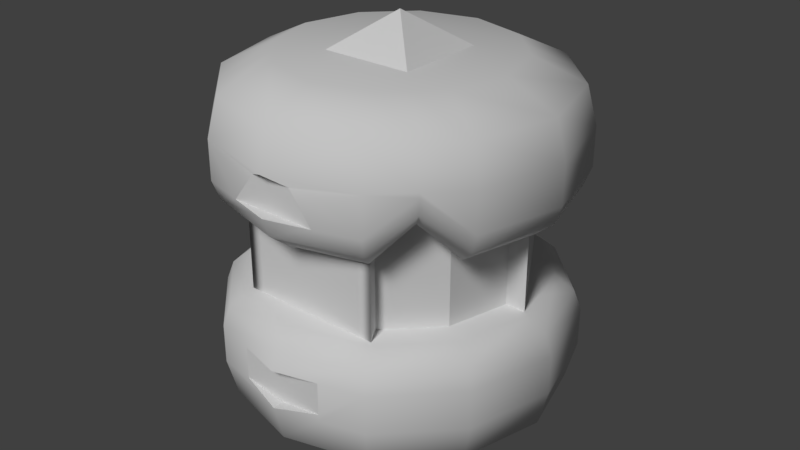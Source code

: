 # Source: swivel.blend  (saved by Blender 2.79.0; exported with 4.5.12 LTS)
import bpy
from mathutils import Matrix  # noqa: F401  (used for matrix-valued properties, if any)

bpy.ops.wm.read_factory_settings(use_empty=True)
scene = bpy.context.scene
scene.name = 'Scene'

# ---- collections
col_collection_1 = bpy.data.collections.new('Collection 1'); scene.collection.children.link(col_collection_1)

# ---- materials (node trees are filled in below, after node groups)
mat_material_001 = bpy.data.materials.new('Material.001')
mat_material_001.alpha_threshold = 0.0
mat_material_001.use_transparent_shadow = False
mat_material_001.roughness = 0.5
mat_material_004 = bpy.data.materials.new('Material.004')
mat_material_004.alpha_threshold = 0.0
mat_material_004.use_transparent_shadow = False
mat_material_004.roughness = 0.5
mat_material_003 = bpy.data.materials.new('Material.003')
mat_material_003.alpha_threshold = 0.0
mat_material_003.use_transparent_shadow = False
mat_material_003.roughness = 0.5

# ---- node groups
ng_auto_smooth = bpy.data.node_groups.new('Auto Smooth', 'GeometryNodeTree')
_s = ng_auto_smooth.interface.new_socket(name='Geometry', in_out='OUTPUT', socket_type='NodeSocketGeometry')
_s = ng_auto_smooth.interface.new_socket(name='Geometry', in_out='INPUT', socket_type='NodeSocketGeometry')
_s = ng_auto_smooth.interface.new_socket(name='Angle', in_out='INPUT', socket_type='NodeSocketFloat')
_s.subtype = 'ANGLE'
_s.min_value = 0.0
_s.max_value = 3.142
ng_auto_smooth.is_modifier = True
_N = ng_auto_smooth.nodes; _L = ng_auto_smooth.links
n0 = _N.new('NodeGroupOutput'); n0.name = 'Group Output'; n0.location = (480, -100)
n1 = _N.new('NodeGroupInput'); n1.name = 'Group Input'; n1.location = (-420, -300)
n2 = _N.new('NodeGroupInput'); n2.name = 'Group Input.001'; n2.location = (-60, -100)
n3 = _N.new('GeometryNodeSetShadeSmooth'); n3.name = 'Set Shade Smooth'; n3.location = (120, -100)
n3.domain = 'EDGE'
n4 = _N.new('GeometryNodeSetShadeSmooth'); n4.name = 'Set Shade Smooth.001'; n4.location = (300, -100)
n5 = _N.new('GeometryNodeInputMeshEdgeAngle'); n5.name = 'Edge Angle'; n5.location = (-420, -220)
n6 = _N.new('GeometryNodeInputEdgeSmooth'); n6.name = 'Is Edge Smooth'; n6.location = (-60, -160)
n7 = _N.new('GeometryNodeInputShadeSmooth'); n7.name = 'Is Face Smooth'; n7.location = (-240, -340)
n8 = _N.new('FunctionNodeBooleanMath'); n8.name = 'Boolean Math'; n8.location = (-60, -220)
n9 = _N.new('FunctionNodeCompare'); n9.name = 'Compare'; n9.location = (-240, -180)
n9.operation = 'LESS_EQUAL'
_L.new(n5.outputs[0], n9.inputs[0])
_L.new(n4.outputs[0], n0.inputs[0])
_L.new(n1.outputs[1], n9.inputs[1])
_L.new(n9.outputs[0], n8.inputs[0])
_L.new(n7.outputs[0], n8.inputs[1])
_L.new(n2.outputs[0], n3.inputs[0])
_L.new(n6.outputs[0], n3.inputs[1])
_L.new(n3.outputs[0], n4.inputs[0])
_L.new(n8.outputs[0], n3.inputs[2])
n0.is_active_output = True

# ---- material node trees

# ---- world
world_world = bpy.data.worlds.new('World'); scene.world = world_world
world_world.color = (0.05088, 0.05088, 0.05088)
world_world.use_sun_shadow = False
world_world.sun_shadow_jitter_overblur = 0.0
world_world.cycles.sampling_method = 'MANUAL'

# ---- lights
light_hemi_001 = bpy.data.lights.new('Hemi.001', 'SUN')
light_hemi_001.transmission_factor = 0.0
light_hemi_001.angle = 0.1993
light_hemi_001.energy = 1.0
light_hemi_001.shadow_buffer_clip_start = 0.5
light_hemi_001.shadow_soft_size = 0.1
light_hemi_001.shadow_cascade_max_distance = 1000.0
light_hemi = bpy.data.lights.new('Hemi', 'SUN')
light_hemi.transmission_factor = 0.0
light_hemi.angle = 0.1993
light_hemi.energy = 1.0
light_hemi.shadow_buffer_clip_start = 0.5
light_hemi.shadow_soft_size = 0.1
light_hemi.shadow_cascade_max_distance = 1000.0

# ---- meshes
me_cylinder_001 = bpy.data.meshes.new('Cylinder.001')
me_cylinder_001.from_pydata([], [], [])
me_cylinder_001.use_remesh_preserve_volume = False
me_cylinder_001.use_remesh_preserve_attributes = False
me_cylinder_001.use_mirror_vertex_groups = False
me_cylinder_001.update()
me_cube_001 = bpy.data.meshes.new('Cube.001')
me_cube_001.from_pydata([(-0.132, -0.132, -0.5), (0.132, 0.132, -0.5), (1.55e-06, 1.55e-06, -0.6), (0.132, -0.132, -0.5), (-0.132, 0.132, -0.5), (0.0, 0.355, -0.25), (0.0, 0.355, 0.25), (0.1775, 0.3074, -0.25), (0.1775, 0.3074, 0.25), (0.3074, 0.1775, -0.25), (0.3074, 0.1775, 0.25), (0.355, -1.552e-08, -0.25), (0.355, -1.552e-08, 0.25), (0.3074, -0.1775, -0.25), (0.3074, -0.1775, 0.25), (0.1775, -0.3074, -0.25), (0.1775, -0.3074, 0.25), (5.36e-08, -0.355, -0.25), (5.36e-08, -0.355, 0.25), (-0.1775, -0.3074, -0.25), (-0.1775, -0.3074, 0.25), (-0.3074, -0.1775, -0.25), (-0.3074, -0.1775, 0.25), (-0.355, -1.65e-07, -0.25), (-0.355, -1.65e-07, 0.25), (-0.3074, 0.1775, -0.25), (-0.3074, 0.1775, 0.25), (-0.1775, 0.3074, -0.25), (-0.1775, 0.3074, 0.25), (-2.447e-09, 0.3295, -0.5), (-2.016e-10, 0.4797, -0.1578), (0.1648, 0.2854, -0.5), (0.2399, 0.4154, -0.1578), (0.2854, 0.1648, -0.5), (0.4154, 0.2399, -0.1578), (0.3295, -3.872e-08, -0.5), (0.4797, -2.379e-08, -0.1578), (0.2854, -0.1648, -0.5), (0.4154, -0.2399, -0.1578), (0.1648, -0.2854, -0.5), (0.2399, -0.4154, -0.1578), (4.731e-08, -0.3295, -0.5), (7.223e-08, -0.4797, -0.1578), (-0.1648, -0.2854, -0.5), (-0.2399, -0.4154, -0.1578), (-0.2854, -0.1648, -0.5), (-0.4154, -0.2399, -0.1578), (-0.3295, -1.775e-07, -0.5), (-0.4797, -2.258e-07, -0.1578), (-0.2854, 0.1648, -0.5), (-0.4154, 0.2399, -0.1578), (-0.1648, 0.2854, -0.5), (-0.2399, 0.4154, -0.1578), (0.2125, 0.3681, -0.1128), (-1.589e-09, 0.425, -0.1128), (0.3681, 0.2125, -0.1128), (0.425, -2.901e-08, -0.1128), (0.3681, -0.2125, -0.1128), (0.2125, -0.3681, -0.1128), (6.258e-08, -0.425, -0.1128), (-0.2125, -0.3681, -0.1128), (-0.3681, -0.2125, -0.1128), (-0.425, -2.08e-07, -0.1128), (-0.3681, 0.2125, -0.1128), (-0.2125, 0.3681, -0.1128), (0.0, 0.5, -0.325), (0.25, 0.433, -0.325), (0.433, 0.25, -0.325), (0.5, -2.186e-08, -0.325), (0.433, -0.25, -0.325), (0.25, -0.433, -0.325), (7.55e-08, -0.5, -0.325), (-0.25, -0.433, -0.325), (-0.433, -0.25, -0.325), (-0.5, -2.325e-07, -0.325), (-0.433, 0.25, -0.325), (-0.25, 0.433, -0.325), (0.0, 0.5, -0.2121), (0.25, 0.433, -0.2121), (0.433, 0.25, -0.2121), (0.5, -2.186e-08, -0.2121), (0.433, -0.25, -0.2121), (0.25, -0.433, -0.2121), (7.55e-08, -0.5, -0.2121), (-0.25, -0.433, -0.2121), (-0.433, -0.25, -0.2121), (-0.5, -2.325e-07, -0.2121), (-0.433, 0.25, -0.2121), (-0.25, 0.433, -0.2121), (0.2359, 0.4086, -0.4325), (0.4086, 0.2359, -0.4325), (0.4718, -2.42e-08, -0.4325), (0.4086, -0.2359, -0.4325), (0.2359, -0.4086, -0.4325), (7.021e-08, -0.4718, -0.4325), (-0.2359, -0.4086, -0.4325), (-0.4086, -0.2359, -0.4325), (-0.4718, -2.229e-07, -0.4325), (-0.4086, 0.2359, -0.4325), (-0.2359, 0.4086, -0.4325), (-1.036e-09, 0.4718, -0.4325), (0.125, -0.4665, -0.2121), (0.125, -0.4665, -0.325), (-0.125, -0.4665, -0.2121), (-0.125, -0.4665, -0.325), (0.125, -0.4665, -0.3054), (-0.125, -0.4665, -0.3054), (8.321e-08, -0.4665, -0.325), (8.321e-08, -0.4665, -0.2121)], [], [(0, 2, 3), (4, 1, 2), (2, 1, 3), (4, 2, 0), (5, 6, 8, 7), (7, 8, 10, 9), (9, 10, 12, 11), (11, 12, 14, 13), (13, 14, 16, 15), (15, 16, 18, 17), (17, 18, 20, 19), (19, 20, 22, 21), (21, 22, 24, 23), (23, 24, 26, 25), (25, 26, 28, 27), (27, 28, 6, 5), (77, 30, 32, 78), (78, 32, 34, 79), (79, 34, 36, 80), (80, 36, 38, 81), (81, 38, 40, 82), (82, 40, 42, 83, 101), (83, 42, 44, 84, 103), (84, 44, 46, 85), (85, 46, 48, 86), (86, 48, 50, 87), (50, 48, 62, 63), (87, 50, 52, 88), (88, 52, 30, 77), (29, 31, 33, 35, 37, 39, 41, 43, 45, 47, 49, 51), (53, 54, 64, 63, 62, 61, 60, 59, 58, 57, 56, 55), (48, 46, 61, 62), (46, 44, 60, 61), (44, 42, 59, 60), (42, 40, 58, 59), (40, 38, 57, 58), (38, 36, 56, 57), (30, 52, 64, 54), (32, 30, 54, 53), (36, 34, 55, 56), (52, 50, 63, 64), (34, 32, 53, 55), (99, 76, 65, 100), (98, 75, 76, 99), (97, 74, 75, 98), (96, 73, 74, 97), (95, 72, 73, 96), (94, 71, 104, 72, 95), (93, 70, 102, 71, 94), (92, 69, 70, 93), (91, 68, 69, 92), (90, 67, 68, 91), (89, 66, 67, 90), (100, 65, 66, 89), (76, 88, 77, 65), (75, 87, 88, 76), (74, 86, 87, 75), (73, 85, 86, 74), (72, 84, 85, 73), (106, 71, 107), (70, 82, 101, 105, 102), (69, 81, 82, 70), (68, 80, 81, 69), (67, 79, 80, 68), (66, 78, 79, 67), (65, 77, 78, 66), (29, 100, 89, 31), (31, 89, 90, 33), (33, 90, 91, 35), (35, 91, 92, 37), (37, 92, 93, 39), (39, 93, 94, 41), (41, 94, 95, 43), (43, 95, 96, 45), (45, 96, 97, 47), (47, 97, 98, 49), (49, 98, 99, 51), (51, 99, 100, 29), (104, 106, 103, 84, 72), (102, 105, 71), (83, 103, 108), (106, 104, 71), (71, 105, 107), (101, 83, 108), (108, 105, 101), (106, 108, 103), (107, 105, 108), (106, 107, 108)])
me_cube_001.polygons.foreach_set('use_smooth', [0, 0, 0, 0, 0, 0, 0, 0, 0, 0, 0, 0, 0, 0, 0, 0, 1, 1, 1, 1, 1, 1, 1, 1, 1, 1, 1, 1, 1, 1, 1, 1, 1, 1, 1, 1, 1, 1, 1, 1, 1, 1, 1, 1, 1, 1, 1, 1, 1, 1, 1, 1, 1, 1, 1, 1, 1, 1, 1, 1, 1, 1, 1, 1, 1, 1, 1, 1, 1, 1, 1, 1, 1, 1, 1, 1, 1, 1, 1, 1, 1, 1, 1, 1, 0, 0, 0, 0])
_k = set([(71, 105), (71, 106), (71, 107), (83, 101), (83, 103), (101, 105), (103, 106)])
me_cube_001.attributes.new('sharp_edge', 'BOOLEAN', 'EDGE').data.foreach_set('value', [ (min(e.vertices), max(e.vertices)) in _k for e in me_cube_001.edges])
_uv = me_cube_001.uv_layers.new(name='UVMap')
_uv.uv.foreach_set('vector', [0.3203, 0.8506, 0.2845, 0.8868, 0.3203, 0.9228, 0.2477, 0.8506, 0.2477, 0.9228, 0.2845, 0.8868, 0.2845, 0.8868, 0.2477, 0.9228, 0.3203, 0.9228, 0.2477, 0.8506, 0.2845, 0.8868, 0.3203, 0.8506, 0.8212, 0.7411, 0.8105, 0.6986, 0.8146, 0.6961, 0.8446, 0.7277, 0.8446, 0.7277, 0.8146, 0.6961, 0.8167, 0.6919, 0.8585, 0.7042, 0.8585, 0.7042, 0.8167, 0.6919, 0.8163, 0.6873, 0.8587, 0.6769, 0.8587, 0.6769, 0.8163, 0.6873, 0.8136, 0.6835, 0.8451, 0.6531, 0.8451, 0.6531, 0.8136, 0.6835, 0.8093, 0.6815, 0.8214, 0.6394, 0.8214, 0.6394, 0.8093, 0.6815, 0.8045, 0.6819, 0.7939, 0.6394, 0.7939, 0.6394, 0.8045, 0.6819, 0.8005, 0.6846, 0.7702, 0.653, 0.7702, 0.653, 0.8005, 0.6846, 0.7985, 0.6889, 0.7565, 0.6768, 0.7565, 0.6768, 0.7985, 0.6889, 0.7988, 0.6936, 0.7565, 0.7041, 0.7565, 0.7041, 0.7988, 0.6936, 0.8015, 0.6974, 0.7702, 0.7278, 0.7702, 0.7278, 0.8015, 0.6974, 0.8058, 0.6993, 0.794, 0.7413, 0.794, 0.7413, 0.8058, 0.6993, 0.8105, 0.6986, 0.8212, 0.7411, 0.4213, 0.9479, 0.4557, 0.9479, 0.4557, 0.9823, 0.4213, 0.9823, 0.4213, 0.9479, 0.4557, 0.9479, 0.4557, 0.9823, 0.4213, 0.9823, 0.4213, 0.9479, 0.4557, 0.9479, 0.4557, 0.9823, 0.4213, 0.9823, 0.4213, 0.9479, 0.4557, 0.9479, 0.4557, 0.9823, 0.4213, 0.9823, 0.4213, 0.9479, 0.4557, 0.9479, 0.4557, 0.9823, 0.4213, 0.9823, 0.4213, 0.9479, 0.4557, 0.9479, 0.4557, 0.9823, 0.4213, 0.9823, 0.4213, 0.9651, 0.4213, 0.9479, 0.4557, 0.9479, 0.4557, 0.9823, 0.4213, 0.9823, 0.4213, 0.9651, 0.4213, 0.9479, 0.4557, 0.9479, 0.4557, 0.9823, 0.4213, 0.9823, 0.4213, 0.9479, 0.4557, 0.9479, 0.4557, 0.9823, 0.4213, 0.9823, 0.4213, 0.9479, 0.4557, 0.9479, 0.4557, 0.9823, 0.4213, 0.9823, 0.4213, 0.9479, 0.4557, 0.9479, 0.4557, 0.9823, 0.4213, 0.9823, 0.4213, 0.9479, 0.4557, 0.9479, 0.4557, 0.9823, 0.4213, 0.9823, 0.4213, 0.9479, 0.4557, 0.9479, 0.4557, 0.9823, 0.4213, 0.9823, 0.8605, 0.09406, 0.8833, 0.09311, 0.9034, 0.1039, 0.9154, 0.1235, 0.9164, 0.1467, 0.9058, 0.1672, 0.8866, 0.1795, 0.8639, 0.1804, 0.8437, 0.1695, 0.8315, 0.1499, 0.8306, 0.1268, 0.8412, 0.1064, 0.4385, 0.9823, 0.4471, 0.98, 0.4534, 0.9737, 0.4557, 0.9651, 0.4534, 0.9565, 0.4471, 0.9502, 0.4385, 0.9479, 0.4299, 0.9502, 0.4236, 0.9565, 0.4213, 0.9651, 0.4236, 0.9737, 0.4299, 0.98, 0.4213, 0.9479, 0.4557, 0.9479, 0.4557, 0.9823, 0.4213, 0.9823, 0.4213, 0.9479, 0.4557, 0.9479, 0.4557, 0.9823, 0.4213, 0.9823, 0.4213, 0.9479, 0.4557, 0.9479, 0.4557, 0.9823, 0.4213, 0.9823, 0.4213, 0.9479, 0.4557, 0.9479, 0.4557, 0.9823, 0.4213, 0.9823, 0.4213, 0.9479, 0.4557, 0.9479, 0.4557, 0.9823, 0.4213, 0.9823, 0.4213, 0.9479, 0.4557, 0.9479, 0.4557, 0.9823, 0.4213, 0.9823, 0.4213, 0.9479, 0.4557, 0.9479, 0.4557, 0.9823, 0.4213, 0.9823, 0.4213, 0.9479, 0.4557, 0.9479, 0.4557, 0.9823, 0.4213, 0.9823, 0.4213, 0.9479, 0.4557, 0.9479, 0.4557, 0.9823, 0.4213, 0.9823, 0.4213, 0.9479, 0.4557, 0.9479, 0.4557, 0.9823, 0.4213, 0.9823, 0.4213, 0.9479, 0.4557, 0.9479, 0.4557, 0.9823, 0.4213, 0.9823, 0.8335, 0.09861, 0.8257, 0.09083, 0.8549, 0.0729, 0.8577, 0.08348, 0.8199, 0.1239, 0.8093, 0.1211, 0.8257, 0.09083, 0.8335, 0.09861, 0.8209, 0.1527, 0.8102, 0.1555, 0.8093, 0.1211, 0.8199, 0.1239, 0.8359, 0.1772, 0.828, 0.1849, 0.8102, 0.1555, 0.8209, 0.1527, 0.861, 0.1909, 0.858, 0.2014, 0.828, 0.1849, 0.8359, 0.1772, 0.8894, 0.1901, 0.8922, 0.2006, 0.8751, 0.201, 0.858, 0.2014, 0.861, 0.1909, 0.9136, 0.1749, 0.9213, 0.1827, 0.9068, 0.1916, 0.8922, 0.2006, 0.8894, 0.1901, 0.927, 0.1496, 0.9377, 0.1524, 0.9213, 0.1827, 0.9136, 0.1749, 0.9261, 0.1208, 0.9368, 0.118, 0.9377, 0.1524, 0.927, 0.1496, 0.9113, 0.09625, 0.9191, 0.08861, 0.9368, 0.118, 0.9261, 0.1208, 0.8862, 0.08259, 0.8891, 0.07208, 0.9191, 0.08861, 0.9113, 0.09625, 0.8577, 0.08348, 0.8549, 0.0729, 0.8891, 0.07208, 0.8862, 0.08259, 0.8257, 0.09083, 0.7885, 0.05156, 0.8424, 0.02033, 0.8549, 0.0729, 0.8093, 0.1211, 0.7574, 0.1056, 0.7885, 0.05156, 0.8257, 0.09083, 0.8102, 0.1555, 0.7575, 0.168, 0.7574, 0.1056, 0.8093, 0.1211, 0.828, 0.1849, 0.7887, 0.2219, 0.7575, 0.168, 0.8102, 0.1555, 0.858, 0.2014, 0.8425, 0.2531, 0.7887, 0.2219, 0.828, 0.1849, 0.3511, 0.8607, 0.3644, 0.8524, 0.3642, 0.8556, 0.9213, 0.1827, 0.9586, 0.2218, 0.9316, 0.2375, 0.9192, 0.2146, 0.9068, 0.1916, 0.9377, 0.1524, 0.9895, 0.1678, 0.9586, 0.2218, 0.9213, 0.1827, 0.9368, 0.118, 0.9894, 0.1056, 0.9895, 0.1678, 0.9377, 0.1524, 0.9191, 0.08861, 0.9585, 0.0517, 0.9894, 0.1056, 0.9368, 0.118, 0.8891, 0.07208, 0.9047, 0.02042, 0.9585, 0.0517, 0.9191, 0.08861, 0.8549, 0.0729, 0.8424, 0.02033, 0.9047, 0.02042, 0.8891, 0.07208, 0.8605, 0.09406, 0.8577, 0.08348, 0.8862, 0.08259, 0.8833, 0.09311, 0.8833, 0.09311, 0.8862, 0.08259, 0.9113, 0.09625, 0.9034, 0.1039, 0.9034, 0.1039, 0.9113, 0.09625, 0.9261, 0.1208, 0.9154, 0.1235, 0.9154, 0.1235, 0.9261, 0.1208, 0.927, 0.1496, 0.9164, 0.1467, 0.9164, 0.1467, 0.927, 0.1496, 0.9136, 0.1749, 0.9058, 0.1672, 0.9058, 0.1672, 0.9136, 0.1749, 0.8894, 0.1901, 0.8866, 0.1795, 0.8866, 0.1795, 0.8894, 0.1901, 0.861, 0.1909, 0.8639, 0.1804, 0.8639, 0.1804, 0.861, 0.1909, 0.8359, 0.1772, 0.8437, 0.1695, 0.8437, 0.1695, 0.8359, 0.1772, 0.8209, 0.1527, 0.8315, 0.1499, 0.8315, 0.1499, 0.8209, 0.1527, 0.8199, 0.1239, 0.8306, 0.1268, 0.8306, 0.1268, 0.8199, 0.1239, 0.8335, 0.09861, 0.8412, 0.1064, 0.8412, 0.1064, 0.8335, 0.09861, 0.8577, 0.08348, 0.8605, 0.09406, 0.8751, 0.201, 0.8744, 0.2271, 0.8736, 0.2531, 0.8425, 0.2531, 0.858, 0.2014, 0.9068, 0.1916, 0.9192, 0.2146, 0.8922, 0.2006, 0.3631, 0.8779, 0.3498, 0.8731, 0.3633, 0.8743, 0.8744, 0.2271, 0.8751, 0.201, 0.8922, 0.2006, 0.3644, 0.8524, 0.3767, 0.862, 0.3642, 0.8556, 0.3767, 0.8745, 0.3631, 0.8779, 0.3633, 0.8743, 0.3633, 0.8743, 0.3767, 0.862, 0.3767, 0.8745, 0.3511, 0.8607, 0.3633, 0.8743, 0.3498, 0.8731, 0.3637, 0.865, 0.3767, 0.862, 0.3633, 0.8743, 0.3511, 0.8607, 0.3637, 0.865, 0.3633, 0.8743])
me_cube_001.materials.append(mat_material_001)
me_cube_001.use_remesh_preserve_volume = False
me_cube_001.use_remesh_preserve_attributes = False
me_cube_001.use_mirror_vertex_groups = False
me_cube_001.update()
me_cube_000 = bpy.data.meshes.new('Cube.000')
me_cube_000.from_pydata([(-0.132, -0.132, -0.5), (0.132, 0.132, -0.5), (1.55e-06, 1.55e-06, -0.6), (0.132, -0.132, -0.5), (-0.132, 0.132, -0.5), (0.4125, -8.521e-08, 0.25), (0.4125, 4.915e-08, -0.25), (0.2062, 0.3572, 0.25), (0.2063, 0.3572, -0.25), (-0.2063, 0.3572, 0.25), (-0.2062, 0.3572, -0.25), (-0.4125, -8.521e-08, 0.25), (-0.4125, 4.915e-08, -0.25), (-0.2063, -0.3572, 0.25), (-0.2062, -0.3572, -0.25), (0.2062, -0.3572, 0.25), (0.2063, -0.3572, -0.25), (6.656e-08, 3.738e-08, -0.25), (-9.636e-08, -9.698e-08, 0.25), (1.981e-07, 0.3295, -0.5), (3.285e-07, 0.4797, -0.1578), (0.1648, 0.2854, -0.5), (0.2399, 0.4154, -0.1578), (0.2854, 0.1648, -0.5), (0.4154, 0.2399, -0.1578), (0.3295, -2.393e-07, -0.5), (0.4797, -2.854e-07, -0.1578), (0.2854, -0.1648, -0.5), (0.4154, -0.2399, -0.1578), (0.1648, -0.2854, -0.5), (0.2399, -0.4154, -0.1578), (-1.533e-07, -0.3295, -0.5), (-1.83e-07, -0.4797, -0.1578), (-0.1648, -0.2854, -0.5), (-0.2399, -0.4154, -0.1578), (-0.2854, -0.1648, -0.5), (-0.4154, -0.2399, -0.1578), (-0.3295, 2.305e-08, -0.5), (-0.4797, 9.645e-08, -0.1578), (-0.2854, 0.1648, -0.5), (-0.4154, 0.2399, -0.1578), (-0.1648, 0.2854, -0.5), (-0.2399, 0.4154, -0.1578), (0.2125, 0.3681, -0.1128), (2.938e-07, 0.425, -0.1128), (0.3681, 0.2125, -0.1128), (0.425, -2.574e-07, -0.1128), (0.3681, -0.2125, -0.1128), (0.2125, -0.3681, -0.1128), (-1.593e-07, -0.425, -0.1128), (-0.2125, -0.3681, -0.1128), (-0.3681, -0.2125, -0.1128), (-0.425, 8.097e-08, -0.1128), (-0.3681, 0.2125, -0.1128), (-0.2125, 0.3681, -0.1128), (3.043e-07, 0.5, -0.325), (0.25, 0.433, -0.325), (0.433, 0.25, -0.325), (0.5, -3.262e-07, -0.325), (0.433, -0.25, -0.325), (0.25, -0.433, -0.325), (-2.288e-07, -0.5, -0.325), (-0.25, -0.433, -0.325), (-0.433, -0.25, -0.325), (-0.5, 7.187e-08, -0.325), (-0.433, 0.25, -0.325), (-0.25, 0.433, -0.325), (3.411e-07, 0.5, -0.2121), (0.25, 0.433, -0.2121), (0.433, 0.25, -0.2121), (0.5, -2.959e-07, -0.2121), (0.433, -0.25, -0.2121), (0.25, -0.433, -0.2121), (-1.921e-07, -0.5, -0.2121), (-0.25, -0.433, -0.2121), (-0.433, -0.25, -0.2121), (-0.5, 1.022e-07, -0.2121), (-0.433, 0.25, -0.2121), (-0.25, 0.433, -0.2121), (0.2359, 0.4086, -0.4325), (0.4086, 0.2359, -0.4325), (0.4718, -3.114e-07, -0.4325), (0.4086, -0.2359, -0.4325), (0.2359, -0.4086, -0.4325), (-2.17e-07, -0.4718, -0.4325), (-0.2359, -0.4086, -0.4325), (-0.4086, -0.2359, -0.4325), (-0.4718, 6.424e-08, -0.4325), (-0.4086, 0.2359, -0.4325), (-0.2359, 0.4086, -0.4325), (2.861e-07, 0.4718, -0.4325), (0.125, -0.4665, -0.2121), (0.05894, -0.4665, -0.2977), (-0.125, -0.4665, -0.2121), (-0.05894, -0.4665, -0.2977), (-2.007e-07, -0.4665, -0.325), (-1.64e-07, -0.4665, -0.2121), (-0.2251, -0.2251, -0.5), (-0.3276, -0.3276, -0.2571), (-0.2903, -0.2903, -0.2121), (-0.3415, -0.3415, -0.325), (-0.3415, -0.3415, -0.3114), (-0.3223, -0.3223, -0.4325), (0.2251, -0.2251, -0.5), (0.3276, -0.3276, -0.2571), (0.2903, -0.2903, -0.2121), (0.3415, -0.3415, -0.325), (0.3415, -0.3415, -0.3114), (0.3223, -0.3223, -0.4325), (0.2251, 0.2251, -0.5), (0.3276, 0.3276, -0.2571), (0.2903, 0.2903, -0.2121), (0.3415, 0.3415, -0.325), (0.3415, 0.3415, -0.3114), (0.3223, 0.3223, -0.4325), (-0.2251, 0.2251, -0.5), (-0.3276, 0.3276, -0.2571), (-0.2903, 0.2903, -0.2121), (-0.3415, 0.3415, -0.325), (-0.3415, 0.3415, -0.3114), (-0.3223, 0.3223, -0.4325), (0.2269, 0.3215, 0.2), (0.3919, 0.03572, 0.2), (0.3919, 0.03572, -0.2), (0.2269, 0.3215, -0.2), (-0.2269, 0.3215, -0.2), (-0.2269, 0.3215, 0.2), (-0.3919, 0.03572, 0.2), (-0.3919, 0.03572, -0.2), (-0.165, -0.3572, -0.2), (-0.165, -0.3572, 0.2), (0.165, -0.3572, 0.2), (0.165, -0.3572, -0.2)], [], [(0, 2, 3), (4, 1, 2), (2, 1, 3), (4, 2, 0), (12, 11, 127, 128), (5, 6, 123, 122), (12, 17, 18, 11), (9, 18, 17, 10), (8, 17, 18, 7), (5, 18, 17, 6), (16, 17, 18, 15), (13, 18, 17, 14), (67, 20, 22, 68), (113, 110, 24, 69), (69, 24, 26, 70), (70, 26, 28, 71), (107, 104, 30, 72), (72, 30, 32, 73, 91), (73, 32, 34, 74, 93), (101, 98, 36, 75), (75, 36, 38, 76), (76, 38, 40, 77), (40, 38, 52, 53), (119, 116, 42, 78), (78, 42, 20, 67), (111, 43, 51, 99), (38, 36, 51, 52), (98, 34, 50, 99), (34, 32, 49, 50), (32, 30, 48, 49), (104, 28, 47, 105), (28, 26, 46, 47), (20, 42, 54, 44), (22, 20, 44, 43), (26, 24, 45, 46), (116, 40, 53, 117), (110, 22, 43, 111), (89, 66, 55, 90), (120, 118, 66, 89), (87, 64, 65, 88), (86, 63, 64, 87), (102, 100, 63, 86), (84, 61, 94, 62, 85), (83, 60, 92, 61, 84), (108, 106, 60, 83), (81, 58, 59, 82), (80, 57, 58, 81), (114, 112, 57, 80), (90, 55, 56, 79), (66, 78, 67, 55), (118, 119, 78, 66), (64, 76, 77, 65), (63, 75, 76, 64), (100, 101, 75, 63), (94, 61, 95), (60, 72, 91, 92), (106, 107, 72, 60), (58, 70, 71, 59), (57, 69, 70, 58), (112, 113, 69, 57), (55, 67, 68, 56), (19, 90, 79, 21), (109, 114, 80, 23), (23, 80, 81, 25), (25, 81, 82, 27), (103, 108, 83, 29), (29, 83, 84, 31), (31, 84, 85, 33), (97, 102, 86, 35), (35, 86, 87, 37), (37, 87, 88, 39), (115, 120, 89, 41), (41, 89, 90, 19), (94, 93, 74, 62), (73, 93, 96), (61, 92, 95), (91, 73, 96), (96, 92, 91), (94, 96, 93), (95, 92, 96), (94, 95, 96), (33, 85, 102, 97), (62, 74, 101, 100), (85, 62, 100, 102), (36, 98, 99, 51), (74, 34, 98, 101), (27, 82, 108, 103), (59, 71, 107, 106), (82, 59, 106, 108), (30, 104, 105, 48), (71, 28, 104, 107), (21, 79, 114, 109), (56, 68, 113, 112), (79, 56, 112, 114), (24, 110, 111, 45), (68, 22, 110, 113), (39, 88, 120, 115), (65, 77, 119, 118), (88, 65, 118, 120), (42, 116, 117, 54), (77, 40, 116, 119), (19, 21, 109, 23, 25, 27, 103, 29, 31, 33, 97, 35, 37, 39, 115, 41), (117, 53, 48, 105), (43, 44, 52, 51), (49, 48, 53, 52), (46, 45, 50, 49), (47, 46, 44, 54), (105, 47, 54, 117), (122, 123, 124, 121), (126, 125, 128, 127), (130, 129, 132, 131), (9, 10, 125, 126), (16, 15, 131, 132), (13, 14, 129, 130), (8, 7, 121, 124)])
me_cube_000.polygons.foreach_set('use_smooth', [0, 0, 0, 0, 1, 1, 1, 1, 1, 1, 1, 1, 1, 1, 1, 1, 1, 1, 1, 1, 1, 1, 1, 1, 1, 1, 1, 1, 1, 1, 1, 1, 1, 1, 1, 1, 1, 1, 1, 1, 1, 1, 1, 1, 1, 1, 1, 1, 1, 1, 1, 1, 1, 1, 1, 1, 1, 1, 1, 1, 1, 1, 1, 1, 1, 1, 1, 1, 1, 1, 1, 1, 1, 1, 1, 1, 1, 0, 0, 0, 0, 1, 1, 1, 1, 1, 1, 1, 1, 1, 1, 1, 1, 1, 1, 1, 1, 1, 1, 1, 1, 1, 1, 1, 1, 1, 1, 1, 1, 1, 1, 1, 1, 1, 1])
me_cube_000.polygons.foreach_set('material_index', [0, 0, 0, 0, 1, 1, 1, 1, 1, 1, 1, 1, 2, 2, 2, 2, 2, 2, 2, 2, 2, 2, 2, 2, 2, 2, 2, 2, 2, 2, 2, 2, 2, 2, 2, 2, 2, 2, 2, 2, 2, 2, 2, 2, 2, 2, 2, 2, 2, 2, 2, 2, 2, 2, 2, 2, 2, 2, 2, 2, 2, 2, 2, 2, 2, 2, 2, 2, 2, 2, 2, 2, 2, 2, 2, 2, 2, 2, 2, 2, 2, 2, 2, 2, 2, 2, 2, 2, 2, 2, 2, 2, 2, 2, 2, 2, 2, 2, 2, 2, 2, 2, 2, 2, 2, 2, 2, 2, 1, 1, 1, 1, 1, 1, 1])
_k = set([(61, 92), (61, 94), (61, 95), (73, 91), (73, 93), (91, 92), (93, 94)])
me_cube_000.attributes.new('sharp_edge', 'BOOLEAN', 'EDGE').data.foreach_set('value', [ (min(e.vertices), max(e.vertices)) in _k for e in me_cube_000.edges])
_uv = me_cube_000.uv_layers.new(name='UVMap')
_uv.uv.foreach_set('vector', [0.3203, 0.8506, 0.2845, 0.8868, 0.3203, 0.9228, 0.2477, 0.8506, 0.2477, 0.9228, 0.2845, 0.8868, 0.2845, 0.8868, 0.2477, 0.9228, 0.3203, 0.9228, 0.2477, 0.8506, 0.2845, 0.8868, 0.3203, 0.8506, 0.6805, 0.7364, 0.6805, 0.6328, 0.6805, 0.6328, 0.6805, 0.7364, 0.7323, 0.6328, 0.7323, 0.7364, 0.7323, 0.7364, 0.7323, 0.6328, 0.6805, 0.7364, 0.6805, 0.7364, 0.6805, 0.6328, 0.6805, 0.6328, 0.6978, 0.6328, 0.6978, 0.6328, 0.6978, 0.7364, 0.6978, 0.7364, 0.715, 0.7364, 0.715, 0.7364, 0.715, 0.6328, 0.715, 0.6328, 0.7323, 0.6328, 0.7323, 0.6328, 0.7323, 0.7364, 0.7323, 0.7364, 0.646, 0.7364, 0.646, 0.7364, 0.646, 0.6328, 0.646, 0.6328, 0.6632, 0.6328, 0.6632, 0.6328, 0.6632, 0.7364, 0.6632, 0.7364, 0.4213, 0.9479, 0.4557, 0.9479, 0.4557, 0.9823, 0.4213, 0.9823, 0.4213, 0.9651, 0.4557, 0.9651, 0.4557, 0.9823, 0.4213, 0.9823, 0.4213, 0.9479, 0.4557, 0.9479, 0.4557, 0.9823, 0.4213, 0.9823, 0.4213, 0.9479, 0.4557, 0.9479, 0.4557, 0.9823, 0.4213, 0.9823, 0.4213, 0.9651, 0.4557, 0.9651, 0.4557, 0.9823, 0.4213, 0.9823, 0.4213, 0.9479, 0.4557, 0.9479, 0.4557, 0.9823, 0.4213, 0.9823, 0.4213, 0.9651, 0.4213, 0.9479, 0.4557, 0.9479, 0.4557, 0.9823, 0.4213, 0.9823, 0.4213, 0.9651, 0.4213, 0.9651, 0.4557, 0.9651, 0.4557, 0.9823, 0.4213, 0.9823, 0.4213, 0.9479, 0.4557, 0.9479, 0.4557, 0.9823, 0.4213, 0.9823, 0.4213, 0.9479, 0.4557, 0.9479, 0.4557, 0.9823, 0.4213, 0.9823, 0.4213, 0.9479, 0.4557, 0.9479, 0.4557, 0.9823, 0.4213, 0.9823, 0.4213, 0.9651, 0.4557, 0.9651, 0.4557, 0.9823, 0.4213, 0.9823, 0.4213, 0.9479, 0.4557, 0.9479, 0.4557, 0.9823, 0.4213, 0.9823, 0.4385, 0.9823, 0.4557, 0.9823, 0.4213, 0.9823, 0.4385, 0.9823, 0.4213, 0.9479, 0.4557, 0.9479, 0.4557, 0.9823, 0.4213, 0.9823, 0.4385, 0.9479, 0.4557, 0.9479, 0.4557, 0.9823, 0.4385, 0.9823, 0.4213, 0.9479, 0.4557, 0.9479, 0.4557, 0.9823, 0.4213, 0.9823, 0.4213, 0.9479, 0.4557, 0.9479, 0.4557, 0.9823, 0.4213, 0.9823, 0.4385, 0.9479, 0.4557, 0.9479, 0.4557, 0.9823, 0.4385, 0.9823, 0.4213, 0.9479, 0.4557, 0.9479, 0.4557, 0.9823, 0.4213, 0.9823, 0.4213, 0.9479, 0.4557, 0.9479, 0.4557, 0.9823, 0.4213, 0.9823, 0.4213, 0.9479, 0.4557, 0.9479, 0.4557, 0.9823, 0.4213, 0.9823, 0.4213, 0.9479, 0.4557, 0.9479, 0.4557, 0.9823, 0.4213, 0.9823, 0.4385, 0.9479, 0.4557, 0.9479, 0.4557, 0.9823, 0.4385, 0.9823, 0.4385, 0.9479, 0.4557, 0.9479, 0.4557, 0.9823, 0.4385, 0.9823, 0.8335, 0.09861, 0.8257, 0.09083, 0.8549, 0.0729, 0.8577, 0.08348, 0.8267, 0.1113, 0.8175, 0.1059, 0.8257, 0.09083, 0.8335, 0.09861, 0.8209, 0.1527, 0.8102, 0.1555, 0.8093, 0.1211, 0.8199, 0.1239, 0.8359, 0.1772, 0.828, 0.1849, 0.8102, 0.1555, 0.8209, 0.1527, 0.8484, 0.1841, 0.843, 0.1932, 0.828, 0.1849, 0.8359, 0.1772, 0.8894, 0.1901, 0.8922, 0.2006, 0.8751, 0.201, 0.858, 0.2014, 0.861, 0.1909, 0.9136, 0.1749, 0.9213, 0.1827, 0.9068, 0.1916, 0.8922, 0.2006, 0.8894, 0.1901, 0.9203, 0.1623, 0.9295, 0.1676, 0.9213, 0.1827, 0.9136, 0.1749, 0.9261, 0.1208, 0.9368, 0.118, 0.9377, 0.1524, 0.927, 0.1496, 0.9113, 0.09625, 0.9191, 0.08861, 0.9368, 0.118, 0.9261, 0.1208, 0.8987, 0.08942, 0.9041, 0.08034, 0.9191, 0.08861, 0.9113, 0.09625, 0.8577, 0.08348, 0.8549, 0.0729, 0.8891, 0.07208, 0.8862, 0.08259, 0.8257, 0.09083, 0.7885, 0.05156, 0.8424, 0.02033, 0.8549, 0.0729, 0.8175, 0.1059, 0.773, 0.0786, 0.7885, 0.05156, 0.8257, 0.09083, 0.8102, 0.1555, 0.7575, 0.168, 0.7574, 0.1056, 0.8093, 0.1211, 0.828, 0.1849, 0.7887, 0.2219, 0.7575, 0.168, 0.8102, 0.1555, 0.843, 0.1932, 0.8156, 0.2375, 0.7887, 0.2219, 0.828, 0.1849, 0.3511, 0.8607, 0.3644, 0.8524, 0.3642, 0.8556, 0.9213, 0.1827, 0.9586, 0.2218, 0.9316, 0.2375, 0.9068, 0.1916, 0.9295, 0.1676, 0.974, 0.1948, 0.9586, 0.2218, 0.9213, 0.1827, 0.9368, 0.118, 0.9894, 0.1056, 0.9895, 0.1678, 0.9377, 0.1524, 0.9191, 0.08861, 0.9585, 0.0517, 0.9894, 0.1056, 0.9368, 0.118, 0.9041, 0.08034, 0.9316, 0.03606, 0.9585, 0.0517, 0.9191, 0.08861, 0.8549, 0.0729, 0.8424, 0.02033, 0.9047, 0.02042, 0.8891, 0.07208, 0.8605, 0.09406, 0.8577, 0.08348, 0.8862, 0.08259, 0.8833, 0.09311, 0.8934, 0.0985, 0.8987, 0.08942, 0.9113, 0.09625, 0.9034, 0.1039, 0.9034, 0.1039, 0.9113, 0.09625, 0.9261, 0.1208, 0.9154, 0.1235, 0.9154, 0.1235, 0.9261, 0.1208, 0.927, 0.1496, 0.9164, 0.1467, 0.9111, 0.157, 0.9203, 0.1623, 0.9136, 0.1749, 0.9058, 0.1672, 0.9058, 0.1672, 0.9136, 0.1749, 0.8894, 0.1901, 0.8866, 0.1795, 0.8866, 0.1795, 0.8894, 0.1901, 0.861, 0.1909, 0.8639, 0.1804, 0.8538, 0.1749, 0.8484, 0.1841, 0.8359, 0.1772, 0.8437, 0.1695, 0.8437, 0.1695, 0.8359, 0.1772, 0.8209, 0.1527, 0.8315, 0.1499, 0.8315, 0.1499, 0.8209, 0.1527, 0.8199, 0.1239, 0.8306, 0.1268, 0.8359, 0.1166, 0.8267, 0.1113, 0.8335, 0.09861, 0.8412, 0.1064, 0.8412, 0.1064, 0.8335, 0.09861, 0.8577, 0.08348, 0.8605, 0.09406, 0.8744, 0.2271, 0.8736, 0.2531, 0.8425, 0.2531, 0.858, 0.2014, 0.3631, 0.8779, 0.3498, 0.8731, 0.3633, 0.8743, 0.3644, 0.8524, 0.3767, 0.862, 0.3642, 0.8556, 0.3767, 0.8745, 0.3631, 0.8779, 0.3633, 0.8743, 0.3633, 0.8743, 0.3767, 0.862, 0.3767, 0.8745, 0.3511, 0.8607, 0.3633, 0.8743, 0.3498, 0.8731, 0.3637, 0.865, 0.3767, 0.862, 0.3633, 0.8743, 0.3511, 0.8607, 0.3637, 0.865, 0.3633, 0.8743, 0.8639, 0.1804, 0.861, 0.1909, 0.8484, 0.1841, 0.8538, 0.1749, 0.858, 0.2014, 0.8425, 0.2531, 0.8156, 0.2375, 0.843, 0.1932, 0.861, 0.1909, 0.858, 0.2014, 0.843, 0.1932, 0.8484, 0.1841, 0.4213, 0.9479, 0.4385, 0.9479, 0.4385, 0.9823, 0.4213, 0.9823, 0.4213, 0.9479, 0.4557, 0.9479, 0.4557, 0.9651, 0.4213, 0.9651, 0.9164, 0.1467, 0.927, 0.1496, 0.9203, 0.1623, 0.9111, 0.157, 0.9377, 0.1524, 0.9895, 0.1678, 0.974, 0.1948, 0.9295, 0.1676, 0.927, 0.1496, 0.9377, 0.1524, 0.9295, 0.1676, 0.9203, 0.1623, 0.4213, 0.9479, 0.4385, 0.9479, 0.4385, 0.9823, 0.4213, 0.9823, 0.4213, 0.9479, 0.4557, 0.9479, 0.4557, 0.9651, 0.4213, 0.9651, 0.8833, 0.09311, 0.8862, 0.08259, 0.8987, 0.08942, 0.8934, 0.0985, 0.8891, 0.07208, 0.9047, 0.02042, 0.9316, 0.03606, 0.9041, 0.08034, 0.8862, 0.08259, 0.8891, 0.07208, 0.9041, 0.08034, 0.8987, 0.08942, 0.4213, 0.9479, 0.4385, 0.9479, 0.4385, 0.9823, 0.4213, 0.9823, 0.4213, 0.9479, 0.4557, 0.9479, 0.4557, 0.9651, 0.4213, 0.9651, 0.8306, 0.1268, 0.8199, 0.1239, 0.8267, 0.1113, 0.8359, 0.1166, 0.8093, 0.1211, 0.7574, 0.1056, 0.773, 0.0786, 0.8175, 0.1059, 0.8199, 0.1239, 0.8093, 0.1211, 0.8175, 0.1059, 0.8267, 0.1113, 0.4213, 0.9479, 0.4385, 0.9479, 0.4385, 0.9823, 0.4213, 0.9823, 0.4213, 0.9479, 0.4557, 0.9479, 0.4557, 0.9651, 0.4213, 0.9651, 0.8605, 0.09406, 0.8833, 0.09311, 0.8934, 0.0985, 0.9034, 0.1039, 0.9154, 0.1235, 0.9164, 0.1467, 0.9111, 0.157, 0.9058, 0.1672, 0.8866, 0.1795, 0.8639, 0.1804, 0.8538, 0.1749, 0.8437, 0.1695, 0.8315, 0.1499, 0.8306, 0.1268, 0.8359, 0.1166, 0.8412, 0.1064, 0.4385, 0.9823, 0.4213, 0.9823, 0.4213, 0.9823, 0.4385, 0.9823, 0.4557, 0.9823, 0.4557, 0.9823, 0.4213, 0.9823, 0.4213, 0.9823, 0.4213, 0.9823, 0.4213, 0.9823, 0.4213, 0.9823, 0.4557, 0.9823, 0.4213, 0.9823, 0.4213, 0.9823, 0.4213, 0.9823, 0.4557, 0.9823, 0.4557, 0.9823, 0.4557, 0.9823, 0.4213, 0.9823, 0.4213, 0.9823, 0.4385, 0.9823, 0.4557, 0.9823, 0.4213, 0.9823, 0.4385, 0.9823, 0.7323, 0.6328, 0.7323, 0.7364, 0.715, 0.7364, 0.715, 0.6328, 0.6978, 0.6328, 0.6978, 0.7364, 0.6805, 0.7364, 0.6805, 0.6328, 0.6632, 0.6328, 0.6632, 0.7364, 0.646, 0.7364, 0.646, 0.6328, 0.6978, 0.6328, 0.6978, 0.7364, 0.6978, 0.7364, 0.6978, 0.6328, 0.646, 0.7364, 0.646, 0.6328, 0.646, 0.6328, 0.646, 0.7364, 0.6632, 0.6328, 0.6632, 0.7364, 0.6632, 0.7364, 0.6632, 0.6328, 0.715, 0.7364, 0.715, 0.6328, 0.715, 0.6328, 0.715, 0.7364])
me_cube_000.materials.append(mat_material_004)
me_cube_000.materials.append(mat_material_001)
me_cube_000.materials.append(mat_material_003)
me_cube_000.use_remesh_preserve_volume = False
me_cube_000.use_remesh_preserve_attributes = False
me_cube_000.use_mirror_vertex_groups = False
me_cube_000.update()

# ---- objects
ob_hemi_001 = bpy.data.objects.new('Hemi.001', light_hemi_001)
ob_cylinder_001 = bpy.data.objects.new('Cylinder.001', me_cylinder_001)
ob_hemi = bpy.data.objects.new('Hemi', light_hemi)
ob_cube = bpy.data.objects.new('Cube', me_cube_001)
ob_cube_001 = bpy.data.objects.new('Cube.001', me_cube_000)

# ---- transforms, parenting, visibility, modifiers, constraints
ob_hemi_001.location = (-0.4151, -0.2645, 0.3345)
ob_hemi_001.rotation_euler = (0.7378, 0.3154, -0.04286)
ob_hemi_001.lineart.crease_threshold = 0.0
ob_cylinder_001.location = (0.0, 0.0, 0.0)
ob_cylinder_001.lineart.crease_threshold = 0.0
ob_hemi.location = (0.5098, 6.505, 1.582)
ob_hemi.rotation_euler = (-0.1598, 0.8625, -1.474)
ob_hemi.lineart.crease_threshold = 0.0
ob_cube.location = (0.0, 0.0, 0.0)
ob_cube.lineart.crease_threshold = 0.0
_m = ob_cube.modifiers.new('Auto Smooth', 'NODES')
_m.node_group = ng_auto_smooth
_gi = [s.identifier for s in ng_auto_smooth.interface.items_tree if s.item_type == 'SOCKET' and s.in_out == 'INPUT']
_m[_gi[1]] = 3.142  # Angle
ob_cube_001.location = (0.0, 0.0, 0.0)
ob_cube_001.rotation_euler = (-2.687e-07, 3.142, 1.175e-14)
ob_cube_001.lineart.crease_threshold = 0.0
_vg = ob_cube_001.vertex_groups.new(name='Group')
_m = ob_cube_001.modifiers.new('Auto Smooth', 'NODES')
_m.node_group = ng_auto_smooth
_gi = [s.identifier for s in ng_auto_smooth.interface.items_tree if s.item_type == 'SOCKET' and s.in_out == 'INPUT']
_m[_gi[1]] = 3.142  # Angle

# ---- collection membership
col_collection_1.objects.link(ob_hemi_001)
col_collection_1.objects.link(ob_cylinder_001)
col_collection_1.objects.link(ob_hemi)
col_collection_1.objects.link(ob_cube)
col_collection_1.objects.link(ob_cube_001)

# ---- scene / render settings (as saved in the file)
scene.frame_start = 1; scene.frame_end = 250; scene.frame_set(0)
scene.render.engine = 'BLENDER_EEVEE_NEXT'
scene.render.resolution_percentage = 50
scene.render.dither_intensity = 0.0
scene.cycles.use_denoising = False
scene.cycles.samples = 128
scene.cycles.sampling_pattern = 'TABULATED_SOBOL'
scene.cycles.use_adaptive_sampling = False
scene.cycles.use_light_tree = False
scene.cycles.blur_glossy = 0.0
scene.cycles.sample_clamp_indirect = 0.0
scene.view_settings.view_transform = 'Standard'
bpy.context.view_layer.update()

# ---- added for rendering (the .blend has no active camera): camera
cam_auto = bpy.data.cameras.new('AutoCamera')
cam_auto.lens = 50.0
cam_auto.sensor_width = 36.0
cam_auto.clip_end = 1000.0
ob_auto_camera = bpy.data.objects.new('AutoCamera', cam_auto)
scene.collection.objects.link(ob_auto_camera)
ob_auto_camera.location = (1.71603, -2.05924, 1.37283)
ob_auto_camera.rotation_euler = (1.09748, -7.21219e-08, 0.694738)
scene.camera = ob_auto_camera
bpy.context.view_layer.update()
